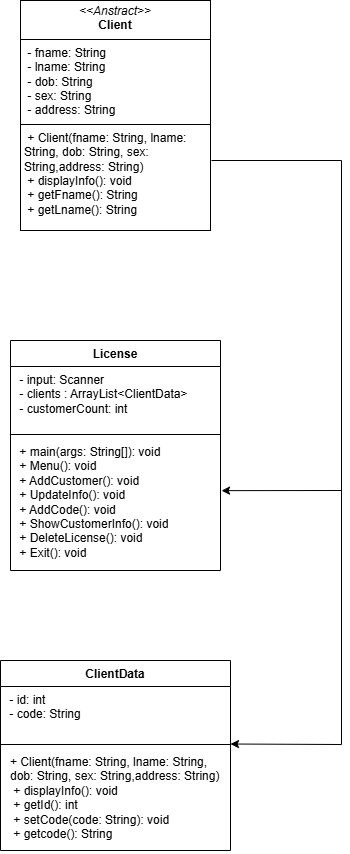

The diagram above was exported from draw.io. Its source (the exported page's mxGraphModel, read from the mxfile embedded in the PNG):
<mxGraphModel dx="735" dy="871" grid="1" gridSize="10" guides="1" tooltips="1" connect="1" arrows="1" fold="1" page="1" pageScale="1" pageWidth="827" pageHeight="1169" math="0" shadow="0">
  <root>
    <mxCell id="0" />
    <mxCell id="1" parent="0" />
    <mxCell id="WGOMwv1ndYQecA3th6eH-1" value="License" style="swimlane;fontStyle=1;align=center;verticalAlign=top;childLayout=stackLayout;horizontal=1;startSize=26;horizontalStack=0;resizeParent=1;resizeParentMax=0;resizeLast=0;collapsible=1;marginBottom=0;whiteSpace=wrap;html=1;" vertex="1" parent="1">
      <mxGeometry x="309" y="490" width="210" height="230" as="geometry" />
    </mxCell>
    <mxCell id="WGOMwv1ndYQecA3th6eH-2" value="&amp;nbsp;- input: Scanner&lt;div&gt;&amp;nbsp;- clients : ArrayList&amp;lt;ClientData&amp;gt;&lt;/div&gt;&lt;div&gt;&amp;nbsp;- customerCount: int&lt;/div&gt;" style="text;strokeColor=none;fillColor=none;align=left;verticalAlign=top;spacingLeft=4;spacingRight=4;overflow=hidden;rotatable=0;points=[[0,0.5],[1,0.5]];portConstraint=eastwest;whiteSpace=wrap;html=1;" vertex="1" parent="WGOMwv1ndYQecA3th6eH-1">
      <mxGeometry y="26" width="210" height="64" as="geometry" />
    </mxCell>
    <mxCell id="WGOMwv1ndYQecA3th6eH-3" value="" style="line;strokeWidth=1;fillColor=none;align=left;verticalAlign=middle;spacingTop=-1;spacingLeft=3;spacingRight=3;rotatable=0;labelPosition=right;points=[];portConstraint=eastwest;strokeColor=inherit;" vertex="1" parent="WGOMwv1ndYQecA3th6eH-1">
      <mxGeometry y="90" width="210" height="8" as="geometry" />
    </mxCell>
    <mxCell id="WGOMwv1ndYQecA3th6eH-4" value="&amp;nbsp;+ main(args: String[]): void&lt;div&gt;&amp;nbsp;+ Menu(): void&lt;/div&gt;&lt;div&gt;&amp;nbsp;+ AddCustomer(): void&lt;/div&gt;&lt;div&gt;&amp;nbsp;+ UpdateInfo(): void&lt;/div&gt;&lt;div&gt;&amp;nbsp;+ AddCode(): void&lt;/div&gt;&lt;div&gt;&amp;nbsp;+ ShowCustomerInfo(): void&lt;/div&gt;&lt;div&gt;&amp;nbsp;+ DeleteLicense(): void&lt;/div&gt;&lt;div&gt;&amp;nbsp;+ Exit(): void&lt;/div&gt;" style="text;strokeColor=none;fillColor=none;align=left;verticalAlign=top;spacingLeft=4;spacingRight=4;overflow=hidden;rotatable=0;points=[[0,0.5],[1,0.5]];portConstraint=eastwest;whiteSpace=wrap;html=1;" vertex="1" parent="WGOMwv1ndYQecA3th6eH-1">
      <mxGeometry y="98" width="210" height="132" as="geometry" />
    </mxCell>
    <mxCell id="WGOMwv1ndYQecA3th6eH-5" value="&lt;p style=&quot;margin:0px;margin-top:4px;text-align:center;&quot;&gt;&lt;i&gt;&amp;lt;&amp;lt;Anstract&amp;gt;&amp;gt;&lt;/i&gt;&lt;br&gt;&lt;b&gt;Client&lt;/b&gt;&lt;/p&gt;&lt;hr size=&quot;1&quot; style=&quot;border-style:solid;&quot;&gt;&lt;p style=&quot;margin:0px;margin-left:4px;&quot;&gt;&amp;nbsp;- fname: String&lt;/p&gt;&lt;p style=&quot;margin:0px;margin-left:4px;&quot;&gt;&amp;nbsp;- lname: String&lt;/p&gt;&lt;p style=&quot;margin:0px;margin-left:4px;&quot;&gt;&amp;nbsp;- dob: String&lt;/p&gt;&lt;p style=&quot;margin:0px;margin-left:4px;&quot;&gt;&amp;nbsp;- sex: String&lt;/p&gt;&lt;p style=&quot;margin:0px;margin-left:4px;&quot;&gt;&amp;nbsp;- address: String&lt;/p&gt;&lt;hr size=&quot;1&quot; style=&quot;border-style:solid;&quot;&gt;&lt;p style=&quot;margin:0px;margin-left:4px;&quot;&gt;&amp;nbsp;+ Client(fname: String, lname: String, dob: String, sex: String,address: String)&lt;/p&gt;&lt;p style=&quot;margin:0px;margin-left:4px;&quot;&gt;&amp;nbsp;+ displayInfo(): void&lt;/p&gt;&lt;p style=&quot;margin:0px;margin-left:4px;&quot;&gt;&amp;nbsp;+ getFname(): String&lt;/p&gt;&lt;p style=&quot;margin:0px;margin-left:4px;&quot;&gt;&amp;nbsp;+ getLname(): String&lt;/p&gt;" style="verticalAlign=top;align=left;overflow=fill;html=1;whiteSpace=wrap;" vertex="1" parent="1">
      <mxGeometry x="319" y="150" width="190" height="230" as="geometry" />
    </mxCell>
    <mxCell id="WGOMwv1ndYQecA3th6eH-7" value="ClientData" style="swimlane;fontStyle=1;align=center;verticalAlign=top;childLayout=stackLayout;horizontal=1;startSize=26;horizontalStack=0;resizeParent=1;resizeParentMax=0;resizeLast=0;collapsible=1;marginBottom=0;whiteSpace=wrap;html=1;" vertex="1" parent="1">
      <mxGeometry x="299" y="810" width="230" height="190" as="geometry" />
    </mxCell>
    <mxCell id="WGOMwv1ndYQecA3th6eH-8" value="&amp;nbsp;- id: int&lt;div&gt;&amp;nbsp;- code: String&lt;/div&gt;" style="text;strokeColor=none;fillColor=none;align=left;verticalAlign=top;spacingLeft=4;spacingRight=4;overflow=hidden;rotatable=0;points=[[0,0.5],[1,0.5]];portConstraint=eastwest;whiteSpace=wrap;html=1;" vertex="1" parent="WGOMwv1ndYQecA3th6eH-7">
      <mxGeometry y="26" width="230" height="54" as="geometry" />
    </mxCell>
    <mxCell id="WGOMwv1ndYQecA3th6eH-9" value="" style="line;strokeWidth=1;fillColor=none;align=left;verticalAlign=middle;spacingTop=-1;spacingLeft=3;spacingRight=3;rotatable=0;labelPosition=right;points=[];portConstraint=eastwest;strokeColor=inherit;" vertex="1" parent="WGOMwv1ndYQecA3th6eH-7">
      <mxGeometry y="80" width="230" height="8" as="geometry" />
    </mxCell>
    <mxCell id="WGOMwv1ndYQecA3th6eH-10" value="&lt;p style=&quot;margin: 0px 0px 0px 4px;&quot;&gt;+ Client(fname: String, lname: String, dob: String, sex: String,address: String)&lt;/p&gt;&lt;p style=&quot;margin: 0px 0px 0px 4px;&quot;&gt;&amp;nbsp;+ displayInfo(): void&lt;/p&gt;&lt;p style=&quot;margin: 0px 0px 0px 4px;&quot;&gt;&amp;nbsp;+ getId(): int&lt;/p&gt;&lt;p style=&quot;margin: 0px 0px 0px 4px;&quot;&gt;&amp;nbsp;+ setCode(code: String): void&lt;/p&gt;&lt;p style=&quot;margin: 0px 0px 0px 4px;&quot;&gt;&amp;nbsp;+ getcode(): String&lt;/p&gt;&lt;p style=&quot;margin: 0px 0px 0px 4px;&quot;&gt;&lt;br&gt;&lt;/p&gt;&lt;p style=&quot;margin: 0px 0px 0px 4px;&quot;&gt;&lt;br&gt;&lt;/p&gt;" style="text;strokeColor=none;fillColor=none;align=left;verticalAlign=top;spacingLeft=4;spacingRight=4;overflow=hidden;rotatable=0;points=[[0,0.5],[1,0.5]];portConstraint=eastwest;whiteSpace=wrap;html=1;" vertex="1" parent="WGOMwv1ndYQecA3th6eH-7">
      <mxGeometry y="88" width="230" height="102" as="geometry" />
    </mxCell>
    <mxCell id="WGOMwv1ndYQecA3th6eH-12" value="" style="endArrow=classic;html=1;rounded=0;entryX=1;entryY=1.065;entryDx=0;entryDy=0;entryPerimeter=0;" edge="1" parent="1" target="WGOMwv1ndYQecA3th6eH-8">
      <mxGeometry width="50" height="50" relative="1" as="geometry">
        <mxPoint x="510" y="310" as="sourcePoint" />
        <mxPoint x="640" y="870" as="targetPoint" />
        <Array as="points">
          <mxPoint x="640" y="310" />
          <mxPoint x="640" y="894" />
        </Array>
      </mxGeometry>
    </mxCell>
    <mxCell id="WGOMwv1ndYQecA3th6eH-17" value="" style="endArrow=classic;html=1;rounded=0;entryX=1.005;entryY=0.395;entryDx=0;entryDy=0;entryPerimeter=0;" edge="1" parent="1" target="WGOMwv1ndYQecA3th6eH-4">
      <mxGeometry width="50" height="50" relative="1" as="geometry">
        <mxPoint x="640" y="640" as="sourcePoint" />
        <mxPoint x="690" y="590" as="targetPoint" />
      </mxGeometry>
    </mxCell>
  </root>
</mxGraphModel>